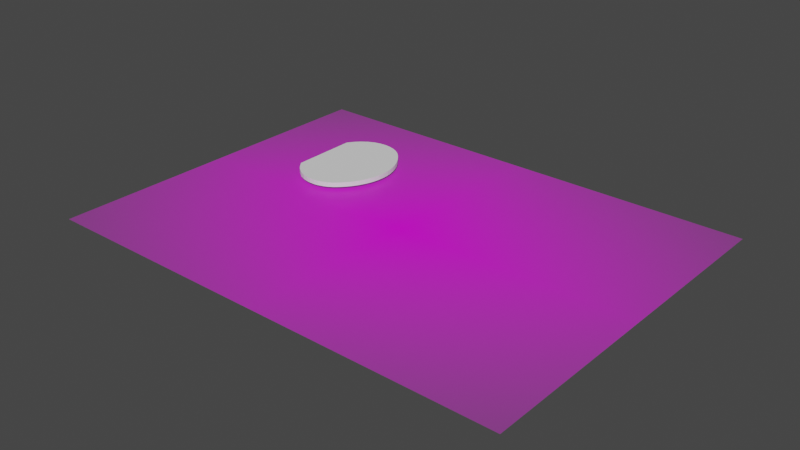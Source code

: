 # Source: key_slider-mailbox.blend  (saved by Blender 2.93.20; exported with 4.5.12 LTS)
import bpy
from mathutils import Matrix  # noqa: F401  (used for matrix-valued properties, if any)

bpy.ops.wm.read_factory_settings(use_empty=True)
scene = bpy.context.scene
scene.name = 'Scene'

# ---- collections
col_collection = bpy.data.collections.new('Collection'); scene.collection.children.link(col_collection)

# ---- images (referenced by path relative to the original .blend; pixels are not part of the script)
import os
ASSET_DIR = os.environ.get("B2B_ASSET_DIR", "")  # directory of the original .blend (textures are referenced by path, not embedded)
HERE = os.path.dirname(os.path.abspath(__file__))  # packed textures are extracted next to this script under _unpacked/

def load_image(name, relpath, width, height, colorspace="sRGB"):
    """Load a texture the original file referenced (path relative to the .blend, or extracted next to this script)."""
    p = next((c for c in (os.path.join(HERE, relpath), os.path.join(ASSET_DIR, relpath)) if relpath and os.path.exists(c)), "")
    if p:
        img = bpy.data.images.load(p, check_existing=True)
        img.name = name
    else:  # same state as the original file: an image datablock whose file is absent (Cycles renders it pink)
        img = bpy.data.images.new(name, width, height)
        img.source = "FILE"
        img.filepath = "//" + (relpath or name)
    img.colorspace_settings.name = colorspace
    return img
img_img_7253_jpeg = load_image('IMG_7253.jpeg', 'IMG_7253.jpeg', 1024, 1024, 'sRGB')

# ---- materials (node trees are filled in below, after node groups)
mat_img_7253 = bpy.data.materials.new('IMG_7253')
mat_img_7253.surface_render_method = 'BLENDED'
mat_img_7253.blend_method = 'BLEND'
mat_img_7253.use_transparent_shadow = False

# ---- material node trees
mat_img_7253.use_nodes = True; mat_img_7253.node_tree.nodes.clear()
_N = mat_img_7253.node_tree.nodes; _L = mat_img_7253.node_tree.links
n0 = _N.new('ShaderNodeOutputMaterial'); n0.name = 'Material Output'; n0.location = (300, 300)
n1 = _N.new('ShaderNodeTexImage'); n1.name = 'Image Texture'; n1.location = (-200, 300)
n1.image = img_img_7253_jpeg
n1.extension = 'CLIP'
n2 = _N.new('ShaderNodeBsdfPrincipled'); n2.name = 'Principled BSDF'; n2.location = (0, 300)
n2.distribution = 'GGX'
n2.subsurface_method = 'BURLEY'
n2.inputs[3].default_value = 1.45
n2.inputs[27].default_value = (0.0, 0.0, 0.0, 1.0)
n2.inputs[28].default_value = 1.0
_L.new(n1.outputs[0], n2.inputs[0])
_L.new(n1.outputs[1], n2.inputs[4])
_L.new(n2.outputs[0], n0.inputs[0])
n0.is_active_output = True

# ---- world
world_world = bpy.data.worlds.new('World'); scene.world = world_world
world_world.use_nodes = True; world_world.node_tree.nodes.clear()
_N = world_world.node_tree.nodes; _L = world_world.node_tree.links
n0 = _N.new('ShaderNodeOutputWorld'); n0.name = 'World Output'; n0.location = (300, 300)
n1 = _N.new('ShaderNodeBackground'); n1.name = 'Background'; n1.location = (10, 300)
n1.inputs[0].default_value = (0.05088, 0.05088, 0.05088, 1.0)
_L.new(n1.outputs[0], n0.inputs[0])
n0.is_active_output = True
world_world.color = (0.05088, 0.05088, 0.05088)
world_world.use_sun_shadow = False
world_world.sun_shadow_jitter_overblur = 0.0

# ---- meshes
me_img_7253 = bpy.data.meshes.new('IMG_7253')
me_img_7253.from_pydata([(-0.6667, -0.5, 0.0), (0.6667, -0.5, 0.0), (-0.6667, 0.5, 0.0), (0.6667, 0.5, 0.0)], [], [(0, 1, 3, 2)])
_uv = me_img_7253.uv_layers.new(name='UVMap')
_uv.uv.foreach_set('vector', [0.0, 0.0, 1.0, 0.0, 1.0, 1.0, 0.0, 1.0])
me_img_7253.materials.append(mat_img_7253)
me_img_7253.use_remesh_fix_poles = True
me_img_7253.use_remesh_preserve_attributes = False
me_img_7253.update()
me_vert_001 = bpy.data.meshes.new('Vert.001')
me_vert_001.from_pydata([(-0.09483, 7.215, 0.0), (0.831, 8.451, 0.0), (1.769, 9.471, 0.0), (3.193, 10.52, 0.0), (4.567, 11.16, 0.0), (5.817, 11.47, 0.0), (6.777, 11.58, 0.0), (7.85, 11.59, 0.0), (8.823, 11.46, 0.0), (9.887, 11.15, 0.0), (10.93, 10.72, 0.0), (11.97, 10.06, 0.0), (12.92, 9.202, 0.0), (13.73, 8.278, 0.0), (14.48, 7.342, 0.0), (15.28, 6.027, 0.0), (15.85, 4.814, 0.0), (16.3, 3.56, 0.0), (16.57, 2.495, 0.0), (16.75, 1.421, 0.0), (16.8, 0.7923, 0.0), (-0.09483, -7.215, 0.0), (0.831, -8.451, 0.0), (1.769, -9.471, 0.0), (3.193, -10.52, 0.0), (4.567, -11.16, 0.0), (5.817, -11.47, 0.0), (6.777, -11.58, 0.0), (7.85, -11.59, 0.0), (8.823, -11.46, 0.0), (9.887, -11.15, 0.0), (10.93, -10.72, 0.0), (11.97, -10.06, 0.0), (12.92, -9.202, 0.0), (13.73, -8.278, 0.0), (14.48, -7.342, 0.0), (15.28, -6.027, 0.0), (15.85, -4.814, 0.0), (16.3, -3.56, 0.0), (16.57, -2.495, 0.0), (16.75, -1.421, 0.0), (16.8, -0.7923, 0.0), (16.82, 0.0, 0.0), (-0.09483, 7.215, 1.0), (0.831, 8.451, 1.0), (1.769, 9.471, 1.0), (3.193, 10.52, 1.0), (4.567, 11.16, 1.0), (5.817, 11.47, 1.0), (6.777, 11.58, 1.0), (7.85, 11.59, 1.0), (8.823, 11.46, 1.0), (9.887, 11.15, 1.0), (10.93, 10.72, 1.0), (11.97, 10.06, 1.0), (12.92, 9.202, 1.0), (13.73, 8.278, 1.0), (14.48, 7.342, 1.0), (15.28, 6.027, 1.0), (15.85, 4.814, 1.0), (16.3, 3.56, 1.0), (16.57, 2.495, 1.0), (16.75, 1.421, 1.0), (16.8, 0.7923, 1.0), (16.8, -0.7923, 1.0), (16.82, 0.0, 1.0), (-0.09483, -7.215, 1.0), (0.831, -8.451, 1.0), (1.769, -9.471, 1.0), (3.193, -10.52, 1.0), (4.567, -11.16, 1.0), (5.817, -11.47, 1.0), (6.777, -11.58, 1.0), (7.85, -11.59, 1.0), (8.823, -11.46, 1.0), (9.887, -11.15, 1.0), (10.93, -10.72, 1.0), (11.97, -10.06, 1.0), (12.92, -9.202, 1.0), (13.73, -8.278, 1.0), (14.48, -7.342, 1.0), (15.28, -6.027, 1.0), (15.85, -4.814, 1.0), (16.3, -3.56, 1.0), (16.57, -2.495, 1.0), (16.75, -1.421, 1.0)], [], [(1, 0, 21, 22, 23, 24, 25, 26, 27, 28, 29, 30, 31, 32, 33, 34, 35, 36, 37, 38, 39, 40, 41, 42, 20, 19, 18, 17, 16, 15, 14, 13, 12, 11, 10, 9, 8, 7, 6, 5, 4, 3, 2), (44, 45, 46, 47, 48, 49, 50, 51, 52, 53, 54, 55, 56, 57, 58, 59, 60, 61, 62, 63, 65, 64, 85, 84, 83, 82, 81, 80, 79, 78, 77, 76, 75, 74, 73, 72, 71, 70, 69, 68, 67, 66, 43), (18, 19, 62, 61), (5, 6, 49, 48), (33, 32, 77, 78), (19, 20, 63, 62), (6, 7, 50, 49), (34, 33, 78, 79), (42, 41, 64, 65), (7, 8, 51, 50), (35, 34, 79, 80), (22, 21, 66, 67), (8, 9, 52, 51), (36, 35, 80, 81), (23, 22, 67, 68), (9, 10, 53, 52), (37, 36, 81, 82), (24, 23, 68, 69), (10, 11, 54, 53), (38, 37, 82, 83), (25, 24, 69, 70), (11, 12, 55, 54), (39, 38, 83, 84), (26, 25, 70, 71), (12, 13, 56, 55), (40, 39, 84, 85), (27, 26, 71, 72), (13, 14, 57, 56), (41, 40, 85, 64), (0, 1, 44, 43), (28, 27, 72, 73), (14, 15, 58, 57), (21, 0, 43, 66), (1, 2, 45, 44), (29, 28, 73, 74), (15, 16, 59, 58), (20, 42, 65, 63), (2, 3, 46, 45), (30, 29, 74, 75), (16, 17, 60, 59), (3, 4, 47, 46), (31, 30, 75, 76), (17, 18, 61, 60), (4, 5, 48, 47), (32, 31, 76, 77)])
me_vert_001.use_remesh_fix_poles = True
me_vert_001.use_remesh_preserve_attributes = False
me_vert_001.update()

# ---- objects
ob_img_7253 = bpy.data.objects.new('IMG_7253', me_img_7253)
ob_vert_001 = bpy.data.objects.new('Vert.001', me_vert_001)

# ---- transforms, parenting, visibility, modifiers, constraints
ob_img_7253.location = (33.45, -14.69, -0.6746)
ob_img_7253.rotation_euler = (6.283, 4.371e-08, -0.0125)
ob_img_7253.scale = (77.3, 77.3, 77.3)
ob_vert_001.location = (0.0, 0.0, 0.0)

# ---- collection membership
col_collection.objects.link(ob_img_7253)
col_collection.objects.link(ob_vert_001)

# ---- scene / render settings (as saved in the file)
scene.frame_start = 1; scene.frame_end = 250; scene.frame_set(44)
scene.render.engine = 'BLENDER_EEVEE_NEXT'
scene.cycles.use_denoising = False
scene.cycles.samples = 128
scene.cycles.sampling_pattern = 'TABULATED_SOBOL'
scene.cycles.use_adaptive_sampling = False
scene.cycles.use_light_tree = False
scene.view_settings.view_transform = 'Filmic'
scene.unit_settings.scale_length = 0.001
bpy.context.view_layer.update()

# ---- added for rendering (the .blend has no active camera and no usable light): camera, sun
cam_auto = bpy.data.cameras.new('AutoCamera')
cam_auto.lens = 50.0
cam_auto.sensor_width = 36.0
cam_auto.clip_end = 2117.04
ob_auto_camera = bpy.data.objects.new('AutoCamera', cam_auto)
scene.collection.objects.link(ob_auto_camera)
ob_auto_camera.location = (154.083, -159.45, 96.6662)
ob_auto_camera.rotation_euler = (1.09748, -7.21219e-08, 0.694738)
scene.camera = ob_auto_camera
light_auto_sun = bpy.data.lights.new('AutoSun', 'SUN')
light_auto_sun.energy = 3.0
light_auto_sun.angle = 0.0523599
ob_auto_sun = bpy.data.objects.new('AutoSun', light_auto_sun)
scene.collection.objects.link(ob_auto_sun)
ob_auto_sun.rotation_euler = (0.872665, 0.174533, 0.523599)
bpy.context.view_layer.update()
